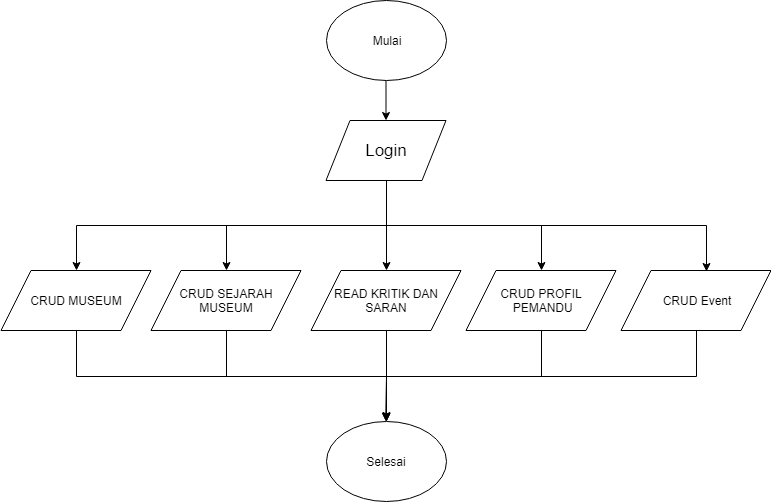

The diagram above was exported from draw.io. Its source (the exported page's mxGraphModel, read from the mxfile embedded in the PNG):
<mxGraphModel dx="872" dy="505" grid="1" gridSize="10" guides="1" tooltips="1" connect="1" arrows="1" fold="1" page="1" pageScale="1" pageWidth="827" pageHeight="1169" math="0" shadow="0">
  <root>
    <mxCell id="0" />
    <mxCell id="1" parent="0" />
    <mxCell id="-BGNdVkmaCD4ek-lSnOC-9" value="" style="edgeStyle=orthogonalEdgeStyle;rounded=0;html=1;jettySize=auto;orthogonalLoop=1;" edge="1" parent="1" source="-BGNdVkmaCD4ek-lSnOC-1" target="-BGNdVkmaCD4ek-lSnOC-3">
      <mxGeometry relative="1" as="geometry" />
    </mxCell>
    <mxCell id="-BGNdVkmaCD4ek-lSnOC-1" value="Mulai" style="ellipse;whiteSpace=wrap;html=1;" vertex="1" parent="1">
      <mxGeometry x="353.5" y="70" width="120" height="80" as="geometry" />
    </mxCell>
    <mxCell id="-BGNdVkmaCD4ek-lSnOC-10" style="edgeStyle=orthogonalEdgeStyle;rounded=0;html=1;exitX=0.5;exitY=1;entryX=0.5;entryY=0;jettySize=auto;orthogonalLoop=1;" edge="1" parent="1" source="-BGNdVkmaCD4ek-lSnOC-3" target="-BGNdVkmaCD4ek-lSnOC-4">
      <mxGeometry relative="1" as="geometry" />
    </mxCell>
    <mxCell id="-BGNdVkmaCD4ek-lSnOC-14" style="edgeStyle=orthogonalEdgeStyle;rounded=0;html=1;exitX=0.5;exitY=1;entryX=0.5;entryY=0;jettySize=auto;orthogonalLoop=1;" edge="1" parent="1" source="-BGNdVkmaCD4ek-lSnOC-3" target="-BGNdVkmaCD4ek-lSnOC-8">
      <mxGeometry relative="1" as="geometry" />
    </mxCell>
    <mxCell id="-BGNdVkmaCD4ek-lSnOC-15" style="edgeStyle=orthogonalEdgeStyle;rounded=0;html=1;exitX=0.5;exitY=1;entryX=0.5;entryY=0;jettySize=auto;orthogonalLoop=1;" edge="1" parent="1" source="-BGNdVkmaCD4ek-lSnOC-3" target="-BGNdVkmaCD4ek-lSnOC-6">
      <mxGeometry relative="1" as="geometry" />
    </mxCell>
    <mxCell id="-BGNdVkmaCD4ek-lSnOC-16" style="edgeStyle=orthogonalEdgeStyle;rounded=0;html=1;exitX=0.5;exitY=1;entryX=0.57;entryY=0.017;entryPerimeter=0;jettySize=auto;orthogonalLoop=1;" edge="1" parent="1" source="-BGNdVkmaCD4ek-lSnOC-3" target="-BGNdVkmaCD4ek-lSnOC-7">
      <mxGeometry relative="1" as="geometry" />
    </mxCell>
    <mxCell id="-BGNdVkmaCD4ek-lSnOC-18" style="edgeStyle=orthogonalEdgeStyle;rounded=0;html=1;exitX=0.5;exitY=1;jettySize=auto;orthogonalLoop=1;" edge="1" parent="1" source="-BGNdVkmaCD4ek-lSnOC-3" target="-BGNdVkmaCD4ek-lSnOC-5">
      <mxGeometry relative="1" as="geometry" />
    </mxCell>
    <mxCell id="-BGNdVkmaCD4ek-lSnOC-3" value="&lt;font style=&quot;font-size: 17px&quot;&gt;Login&lt;/font&gt;" style="shape=parallelogram;perimeter=parallelogramPerimeter;whiteSpace=wrap;html=1;" vertex="1" parent="1">
      <mxGeometry x="353.5" y="190" width="120" height="60" as="geometry" />
    </mxCell>
    <mxCell id="-BGNdVkmaCD4ek-lSnOC-20" style="edgeStyle=orthogonalEdgeStyle;rounded=0;html=1;exitX=0.5;exitY=1;jettySize=auto;orthogonalLoop=1;" edge="1" parent="1" source="-BGNdVkmaCD4ek-lSnOC-4" target="-BGNdVkmaCD4ek-lSnOC-19">
      <mxGeometry relative="1" as="geometry" />
    </mxCell>
    <mxCell id="-BGNdVkmaCD4ek-lSnOC-4" value="CRUD MUSEUM" style="shape=parallelogram;perimeter=parallelogramPerimeter;whiteSpace=wrap;html=1;" vertex="1" parent="1">
      <mxGeometry x="28.5" y="340" width="150" height="60" as="geometry" />
    </mxCell>
    <mxCell id="-BGNdVkmaCD4ek-lSnOC-21" style="edgeStyle=orthogonalEdgeStyle;rounded=0;html=1;exitX=0.5;exitY=1;jettySize=auto;orthogonalLoop=1;" edge="1" parent="1" source="-BGNdVkmaCD4ek-lSnOC-5" target="-BGNdVkmaCD4ek-lSnOC-19">
      <mxGeometry relative="1" as="geometry" />
    </mxCell>
    <mxCell id="-BGNdVkmaCD4ek-lSnOC-5" value="CRUD SEJARAH MUSEUM" style="shape=parallelogram;perimeter=parallelogramPerimeter;whiteSpace=wrap;html=1;" vertex="1" parent="1">
      <mxGeometry x="178.5" y="340" width="150" height="60" as="geometry" />
    </mxCell>
    <mxCell id="-BGNdVkmaCD4ek-lSnOC-24" style="edgeStyle=orthogonalEdgeStyle;rounded=0;html=1;exitX=0.5;exitY=1;entryX=0.5;entryY=0;jettySize=auto;orthogonalLoop=1;" edge="1" parent="1" source="-BGNdVkmaCD4ek-lSnOC-6" target="-BGNdVkmaCD4ek-lSnOC-19">
      <mxGeometry relative="1" as="geometry" />
    </mxCell>
    <mxCell id="-BGNdVkmaCD4ek-lSnOC-6" value="CRUD PROFIL&lt;br&gt;&amp;nbsp;PEMANDU" style="shape=parallelogram;perimeter=parallelogramPerimeter;whiteSpace=wrap;html=1;" vertex="1" parent="1">
      <mxGeometry x="493.5" y="340" width="150" height="60" as="geometry" />
    </mxCell>
    <mxCell id="-BGNdVkmaCD4ek-lSnOC-26" style="edgeStyle=orthogonalEdgeStyle;rounded=0;html=1;exitX=0.5;exitY=1;entryX=0.5;entryY=0;jettySize=auto;orthogonalLoop=1;" edge="1" parent="1" source="-BGNdVkmaCD4ek-lSnOC-7" target="-BGNdVkmaCD4ek-lSnOC-19">
      <mxGeometry relative="1" as="geometry" />
    </mxCell>
    <mxCell id="-BGNdVkmaCD4ek-lSnOC-7" value="CRUD Event&lt;br&gt;" style="shape=parallelogram;perimeter=parallelogramPerimeter;whiteSpace=wrap;html=1;" vertex="1" parent="1">
      <mxGeometry x="648.5" y="340" width="150" height="60" as="geometry" />
    </mxCell>
    <mxCell id="-BGNdVkmaCD4ek-lSnOC-22" style="edgeStyle=orthogonalEdgeStyle;rounded=0;html=1;exitX=0.5;exitY=1;jettySize=auto;orthogonalLoop=1;" edge="1" parent="1" source="-BGNdVkmaCD4ek-lSnOC-8">
      <mxGeometry relative="1" as="geometry">
        <mxPoint x="414" y="490" as="targetPoint" />
      </mxGeometry>
    </mxCell>
    <mxCell id="-BGNdVkmaCD4ek-lSnOC-8" value="READ KRITIK DAN SARAN" style="shape=parallelogram;perimeter=parallelogramPerimeter;whiteSpace=wrap;html=1;" vertex="1" parent="1">
      <mxGeometry x="338.5" y="340" width="150" height="60" as="geometry" />
    </mxCell>
    <mxCell id="-BGNdVkmaCD4ek-lSnOC-19" value="Selesai" style="ellipse;whiteSpace=wrap;html=1;" vertex="1" parent="1">
      <mxGeometry x="353.5" y="491" width="120" height="80" as="geometry" />
    </mxCell>
  </root>
</mxGraphModel>